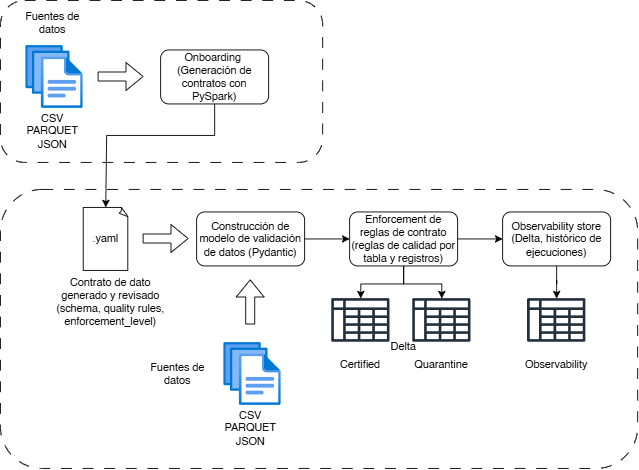

The diagram above was exported from draw.io. Its source (the exported page's mxGraphModel, read from the mxfile embedded in the PNG):
<mxGraphModel dx="1179" dy="643" grid="1" gridSize="10" guides="1" tooltips="1" connect="1" arrows="1" fold="1" page="1" pageScale="1" pageWidth="850" pageHeight="1100" math="0" shadow="0">
  <root>
    <mxCell id="0" />
    <mxCell id="1" parent="0" />
    <mxCell id="UZn60B0iKIcRBZikpx82-21" parent="1" style="rounded=1;whiteSpace=wrap;html=1;dashed=1;dashPattern=12 12;fillColor=none;" value="" vertex="1">
      <mxGeometry height="310" width="708" x="42" y="300" as="geometry" />
    </mxCell>
    <mxCell id="UZn60B0iKIcRBZikpx82-20" parent="1" style="rounded=1;whiteSpace=wrap;html=1;dashed=1;dashPattern=12 12;fillColor=none;" value="" vertex="1">
      <mxGeometry height="180" width="358" x="42" y="90" as="geometry" />
    </mxCell>
    <mxCell id="UZn60B0iKIcRBZikpx82-1" parent="1" style="rounded=1;whiteSpace=wrap;html=1;" value="Onboarding&amp;nbsp;&lt;div&gt;(Generación de contratos con PySpark)&lt;/div&gt;" vertex="1">
      <mxGeometry height="60" width="120" x="220" y="145" as="geometry" />
    </mxCell>
    <mxCell id="UZn60B0iKIcRBZikpx82-2" parent="1" style="image;aspect=fixed;html=1;points=[];align=center;fontSize=12;image=img/lib/azure2/general/Files.svg;" value="" vertex="1">
      <mxGeometry height="70" width="64" x="70" y="140" as="geometry" />
    </mxCell>
    <mxCell id="UZn60B0iKIcRBZikpx82-3" parent="1" style="text;html=1;whiteSpace=wrap;strokeColor=none;fillColor=none;align=center;verticalAlign=middle;rounded=0;fontStyle=0" value="Fuentes de datos" vertex="1">
      <mxGeometry height="30" width="78" x="61" y="100" as="geometry" />
    </mxCell>
    <mxCell id="UZn60B0iKIcRBZikpx82-5" parent="1" style="text;html=1;whiteSpace=wrap;strokeColor=none;fillColor=none;align=center;verticalAlign=middle;rounded=0;" value="CSV&lt;div&gt;PARQUET&lt;/div&gt;&lt;div&gt;JSON&lt;/div&gt;" vertex="1">
      <mxGeometry height="50" width="60" x="70" y="210" as="geometry" />
    </mxCell>
    <mxCell id="UZn60B0iKIcRBZikpx82-6" edge="1" parent="1" style="shape=flexArrow;endArrow=classic;html=1;rounded=0;" value="">
      <mxGeometry height="50" relative="1" width="50" as="geometry">
        <mxPoint x="150" y="174.5" as="sourcePoint" />
        <mxPoint x="201" y="174.5" as="targetPoint" />
      </mxGeometry>
    </mxCell>
    <mxCell id="UZn60B0iKIcRBZikpx82-7" edge="1" parent="1" source="UZn60B0iKIcRBZikpx82-1" style="endArrow=classic;html=1;rounded=0;exitX=0.5;exitY=1;exitDx=0;exitDy=0;entryX=0.5;entryY=0;entryDx=0;entryDy=0;entryPerimeter=0;" target="UZn60B0iKIcRBZikpx82-9" value="">
      <mxGeometry height="50" relative="1" width="50" as="geometry">
        <Array as="points">
          <mxPoint x="280" y="240" />
          <mxPoint x="160" y="240" />
        </Array>
        <mxPoint x="350" y="170" as="sourcePoint" />
        <mxPoint x="400" y="170" as="targetPoint" />
      </mxGeometry>
    </mxCell>
    <mxCell id="UZn60B0iKIcRBZikpx82-9" parent="1" style="whiteSpace=wrap;html=1;shape=mxgraph.basic.document" value=".yaml" vertex="1">
      <mxGeometry height="70" width="50" x="134" y="320" as="geometry" />
    </mxCell>
    <mxCell id="UZn60B0iKIcRBZikpx82-12" parent="1" style="text;html=1;whiteSpace=wrap;strokeColor=none;fillColor=none;align=center;verticalAlign=middle;rounded=0;" value="Contrato de dato generado y revisado&lt;div&gt;(schema, quality rules, enforcement_level)&lt;/div&gt;" vertex="1">
      <mxGeometry height="30" width="131" x="99" y="410" as="geometry" />
    </mxCell>
    <mxCell id="UZn60B0iKIcRBZikpx82-13" edge="1" parent="1" style="shape=flexArrow;endArrow=classic;html=1;rounded=0;" value="">
      <mxGeometry height="50" relative="1" width="50" as="geometry">
        <mxPoint x="200" y="354.5" as="sourcePoint" />
        <mxPoint x="251" y="354.5" as="targetPoint" />
      </mxGeometry>
    </mxCell>
    <mxCell id="UZn60B0iKIcRBZikpx82-14" parent="1" style="rounded=1;whiteSpace=wrap;html=1;" value="Construcción de modelo de validación de datos (Pydantic)" vertex="1">
      <mxGeometry height="60" width="120" x="260" y="325" as="geometry" />
    </mxCell>
    <mxCell id="UZn60B0iKIcRBZikpx82-15" parent="1" style="image;aspect=fixed;html=1;points=[];align=center;fontSize=12;image=img/lib/azure2/general/Files.svg;" value="" vertex="1">
      <mxGeometry height="70" width="64" x="290" y="470" as="geometry" />
    </mxCell>
    <mxCell id="UZn60B0iKIcRBZikpx82-16" parent="1" style="text;html=1;whiteSpace=wrap;strokeColor=none;fillColor=none;align=center;verticalAlign=middle;rounded=0;fontStyle=0" value="Fuentes de datos" vertex="1">
      <mxGeometry height="30" width="78" x="200" y="490" as="geometry" />
    </mxCell>
    <mxCell id="UZn60B0iKIcRBZikpx82-17" parent="1" style="text;html=1;whiteSpace=wrap;strokeColor=none;fillColor=none;align=center;verticalAlign=middle;rounded=0;" value="CSV&lt;div&gt;PARQUET&lt;/div&gt;&lt;div&gt;JSON&lt;/div&gt;" vertex="1">
      <mxGeometry height="50" width="60" x="290" y="540" as="geometry" />
    </mxCell>
    <mxCell id="UZn60B0iKIcRBZikpx82-18" edge="1" parent="1" style="shape=flexArrow;endArrow=classic;html=1;rounded=0;" value="">
      <mxGeometry height="50" relative="1" width="50" as="geometry">
        <mxPoint x="319.5" y="450" as="sourcePoint" />
        <mxPoint x="319.5" y="400" as="targetPoint" />
      </mxGeometry>
    </mxCell>
    <mxCell id="UZn60B0iKIcRBZikpx82-22" edge="1" parent="1" source="UZn60B0iKIcRBZikpx82-14" style="endArrow=classic;html=1;rounded=0;exitX=1;exitY=0.5;exitDx=0;exitDy=0;entryX=0;entryY=0.5;entryDx=0;entryDy=0;" target="UZn60B0iKIcRBZikpx82-23" value="">
      <mxGeometry height="50" relative="1" width="50" as="geometry">
        <mxPoint x="400" y="360" as="sourcePoint" />
        <mxPoint x="450" y="310" as="targetPoint" />
      </mxGeometry>
    </mxCell>
    <mxCell id="UZn60B0iKIcRBZikpx82-25" edge="1" parent="1" source="UZn60B0iKIcRBZikpx82-23" style="edgeStyle=orthogonalEdgeStyle;rounded=0;orthogonalLoop=1;jettySize=auto;html=1;" target="UZn60B0iKIcRBZikpx82-24" value="">
      <mxGeometry relative="1" as="geometry" />
    </mxCell>
    <mxCell id="UZn60B0iKIcRBZikpx82-64" edge="1" parent="1" source="UZn60B0iKIcRBZikpx82-23" style="edgeStyle=orthogonalEdgeStyle;rounded=0;orthogonalLoop=1;jettySize=auto;html=1;" target="UZn60B0iKIcRBZikpx82-61">
      <mxGeometry relative="1" as="geometry" />
    </mxCell>
    <mxCell id="UZn60B0iKIcRBZikpx82-65" edge="1" parent="1" source="UZn60B0iKIcRBZikpx82-23" style="edgeStyle=orthogonalEdgeStyle;rounded=0;orthogonalLoop=1;jettySize=auto;html=1;" target="UZn60B0iKIcRBZikpx82-62">
      <mxGeometry relative="1" as="geometry" />
    </mxCell>
    <mxCell id="UZn60B0iKIcRBZikpx82-23" parent="1" style="rounded=1;whiteSpace=wrap;html=1;" value="Enforcement de reglas de contrato&lt;div&gt;(reglas de calidad por tabla y registros)&lt;/div&gt;" vertex="1">
      <mxGeometry height="60" width="120" x="430" y="325" as="geometry" />
    </mxCell>
    <mxCell id="UZn60B0iKIcRBZikpx82-66" edge="1" parent="1" source="UZn60B0iKIcRBZikpx82-24" style="edgeStyle=orthogonalEdgeStyle;rounded=0;orthogonalLoop=1;jettySize=auto;html=1;" target="UZn60B0iKIcRBZikpx82-63" value="">
      <mxGeometry relative="1" as="geometry" />
    </mxCell>
    <mxCell id="UZn60B0iKIcRBZikpx82-24" parent="1" style="rounded=1;whiteSpace=wrap;html=1;" value="Observability store&lt;div&gt;(Delta, histórico de ejecuciones)&lt;/div&gt;" vertex="1">
      <mxGeometry height="60" width="120" x="600" y="325" as="geometry" />
    </mxCell>
    <mxCell id="UZn60B0iKIcRBZikpx82-61" parent="1" style="sketch=0;outlineConnect=0;fontColor=#232F3E;gradientColor=none;fillColor=#232F3D;strokeColor=none;dashed=0;verticalLabelPosition=bottom;verticalAlign=top;align=center;html=1;fontSize=12;fontStyle=0;aspect=fixed;pointerEvents=1;shape=mxgraph.aws4.data_table;" value="" vertex="1">
      <mxGeometry height="49" width="64.78" x="410" y="421" as="geometry" />
    </mxCell>
    <mxCell id="UZn60B0iKIcRBZikpx82-62" parent="1" style="sketch=0;outlineConnect=0;fontColor=#232F3E;gradientColor=none;fillColor=#232F3D;strokeColor=none;dashed=0;verticalLabelPosition=bottom;verticalAlign=top;align=center;html=1;fontSize=12;fontStyle=0;aspect=fixed;pointerEvents=1;shape=mxgraph.aws4.data_table;" value="" vertex="1">
      <mxGeometry height="49" width="64.78" x="500" y="421" as="geometry" />
    </mxCell>
    <mxCell id="UZn60B0iKIcRBZikpx82-63" parent="1" style="sketch=0;outlineConnect=0;fontColor=#232F3E;gradientColor=none;fillColor=#232F3D;strokeColor=none;dashed=0;verticalLabelPosition=bottom;verticalAlign=top;align=center;html=1;fontSize=12;fontStyle=0;aspect=fixed;pointerEvents=1;shape=mxgraph.aws4.data_table;" value="" vertex="1">
      <mxGeometry height="49" width="64.78" x="627.61" y="421" as="geometry" />
    </mxCell>
    <mxCell id="UZn60B0iKIcRBZikpx82-67" parent="1" style="text;html=1;whiteSpace=wrap;strokeColor=none;fillColor=none;align=center;verticalAlign=middle;rounded=0;" value="Certified" vertex="1">
      <mxGeometry height="30" width="60" x="412.39" y="480" as="geometry" />
    </mxCell>
    <mxCell id="UZn60B0iKIcRBZikpx82-68" parent="1" style="text;html=1;whiteSpace=wrap;strokeColor=none;fillColor=none;align=center;verticalAlign=middle;rounded=0;" value="Quarantine" vertex="1">
      <mxGeometry height="30" width="60" x="502.39" y="480" as="geometry" />
    </mxCell>
    <mxCell id="UZn60B0iKIcRBZikpx82-69" parent="1" style="text;html=1;whiteSpace=wrap;strokeColor=none;fillColor=none;align=center;verticalAlign=middle;rounded=0;" value="Observability" vertex="1">
      <mxGeometry height="30" width="90" x="615" y="480" as="geometry" />
    </mxCell>
    <mxCell id="UZn60B0iKIcRBZikpx82-70" parent="1" style="text;html=1;whiteSpace=wrap;strokeColor=none;fillColor=none;align=center;verticalAlign=middle;rounded=0;" value="Delta" vertex="1">
      <mxGeometry height="30" width="60" x="460" y="460" as="geometry" />
    </mxCell>
  </root>
</mxGraphModel>